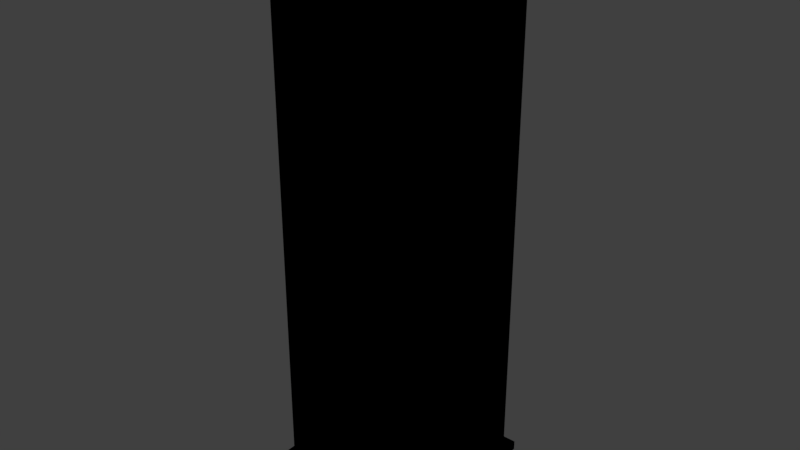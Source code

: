 # Source: platform.blend  (saved by Blender 2.79.0; exported with 4.5.12 LTS)
import bpy
from mathutils import Matrix  # noqa: F401  (used for matrix-valued properties, if any)

bpy.ops.wm.read_factory_settings(use_empty=True)
scene = bpy.context.scene
scene.name = 'Scene'

# ---- collections
col_collection_1 = bpy.data.collections.new('Collection 1'); scene.collection.children.link(col_collection_1)

# ---- materials (node trees are filled in below, after node groups)
mat_material = bpy.data.materials.new('Material')
mat_material.alpha_threshold = 0.0
mat_material.use_transparent_shadow = False
mat_material.diffuse_color = (0.0, 0.0, 0.0, 1.0)
mat_material.roughness = 0.5
mat_material.line_color = (0.0, 0.0, 0.0, 1.0)

# ---- material node trees

# ---- world
world_world = bpy.data.worlds.new('World'); scene.world = world_world
world_world.color = (0.05088, 0.05088, 0.05088)
world_world.use_sun_shadow = False
world_world.sun_shadow_jitter_overblur = 0.0
world_world.cycles.sampling_method = 'MANUAL'

# ---- lights
light_lamp = bpy.data.lights.new('Lamp', 'POINT')
light_lamp.transmission_factor = 0.0
light_lamp.cutoff_distance = 30.0
light_lamp.energy = 100.0
light_lamp.shadow_buffer_clip_start = 1.001
light_lamp.shadow_soft_size = 0.1
light_lamp.shadow_maximum_resolution = 0.006
light_lamp.use_absolute_resolution = True

# ---- meshes
me_cube = bpy.data.meshes.new('Cube')
me_cube.from_pydata([(0.7304, 0.5304, 0.3398), (0.5304, -0.7304, 0.3398), (-0.7304, -0.5304, 0.3398), (-0.7304, 0.5304, 0.3398), (0.7304, 0.7304, 2.856), (0.7304, -0.7304, 2.856), (-0.7304, -0.7304, 2.856), (-0.7304, 0.7304, 2.856), (1.0, 1.0, 3.094), (1.0, -1.0, 3.094), (-1.0, 1.0, 3.094), (-1.0, -1.0, 3.094), (0.7304, 0.7304, 0.0), (0.7304, -0.7304, 0.0), (-0.7304, 0.7304, 0.0), (-0.7304, -0.7304, 0.0), (0.7304, 0.5304, 2.516), (0.5304, -0.7304, 2.516), (-0.7304, 0.5304, 2.516), (-0.7304, -0.5304, 2.516), (0.9274, 0.7304, 0.05358), (0.9274, -0.7304, 0.05358), (0.9274, -0.7304, 0.0), (0.9274, 0.7304, 0.0), (-0.7304, 0.9274, 0.05358), (0.7304, 0.9274, 0.05358), (0.7304, 0.9274, 0.0), (-0.7304, 0.9274, 0.0), (0.7304, -0.9274, 0.05358), (-0.7304, -0.9274, 0.05358), (-0.7304, -0.9274, 0.0), (0.7304, -0.9274, 0.0), (-0.9274, -0.7304, 0.05358), (-0.9274, 0.7304, 0.05358), (-0.9274, 0.7304, 0.0), (-0.9274, -0.7304, 0.0), (-0.5304, -0.7304, 0.3398), (-0.5304, -0.7304, 2.516), (-0.5304, 0.7304, 0.3398), (-0.5304, 0.7304, 2.516), (0.7304, -0.5304, 0.3398), (0.7304, -0.5304, 2.516), (-0.7304, -0.7304, 0.1398), (-0.7304, -0.7304, 2.716), (0.5304, 0.7304, 0.3398), (0.5304, 0.7304, 2.516), (0.7304, -0.7304, 0.1398), (0.7304, -0.7304, 2.716), (0.7304, 0.7304, 0.1398), (0.7304, 0.7304, 2.716), (-0.7304, 0.7304, 0.1398), (-0.7304, 0.7304, 2.716), (-0.5578, -0.5304, 0.3398), (-0.5578, -0.5304, 2.516), (-0.5578, 0.5304, 0.3398), (-0.5578, 0.5304, 2.516), (0.5304, -0.5578, 0.3398), (0.5304, -0.5578, 2.516), (-0.5304, -0.5578, 0.3398), (-0.5304, -0.5578, 2.516), (0.5578, 0.5304, 0.3398), (0.5578, 0.5304, 2.516), (0.5578, -0.5304, 0.3398), (0.5578, -0.5304, 2.516), (0.5304, 0.5578, 0.3398), (0.5304, 0.5578, 2.516), (-0.5304, 0.5578, 0.3398), (-0.5304, 0.5578, 2.516)], [], [(12, 13, 15, 14), (5, 4, 8, 9), (41, 40, 62, 63), (17, 37, 59, 57), (3, 2, 52, 54), (44, 38, 66, 64), (8, 10, 11, 9), (7, 6, 11, 10), (4, 7, 10, 8), (6, 5, 9, 11), (47, 49, 4, 5), (49, 51, 7, 4), (43, 47, 5, 6), (51, 43, 6, 7), (20, 21, 22, 23), (46, 21, 20, 48), (13, 22, 21, 46), (12, 23, 22, 13), (48, 20, 23, 12), (24, 25, 26, 27), (48, 25, 24, 50), (12, 26, 25, 48), (14, 27, 26, 12), (50, 24, 27, 14), (28, 29, 30, 31), (42, 29, 28, 46), (15, 30, 29, 42), (13, 31, 30, 15), (46, 28, 31, 13), (32, 33, 34, 35), (50, 33, 32, 42), (14, 34, 33, 50), (15, 35, 34, 14), (42, 32, 35, 15), (19, 2, 42, 43), (3, 18, 51, 50), (2, 3, 50, 42), (18, 19, 43, 51), (17, 1, 46, 47), (36, 37, 43, 42), (1, 36, 42, 46), (37, 17, 47, 43), (16, 0, 48, 49), (40, 41, 47, 46), (0, 40, 46, 48), (41, 16, 49, 47), (44, 45, 49, 48), (39, 38, 50, 51), (38, 44, 48, 50), (45, 39, 51, 49), (52, 53, 55, 54), (2, 19, 53, 52), (19, 18, 55, 53), (18, 3, 54, 55), (56, 57, 59, 58), (37, 36, 58, 59), (36, 1, 56, 58), (1, 17, 57, 56), (60, 61, 63, 62), (40, 0, 60, 62), (0, 16, 61, 60), (16, 41, 63, 61), (65, 64, 66, 67), (45, 44, 64, 65), (39, 45, 65, 67), (38, 39, 67, 66)])
me_cube.materials.append(mat_material)
me_cube.use_remesh_preserve_volume = False
me_cube.use_remesh_preserve_attributes = False
me_cube.use_mirror_vertex_groups = False
me_cube.update()

# ---- objects
ob_cube = bpy.data.objects.new('Cube', me_cube)
ob_lamp = bpy.data.objects.new('Lamp', light_lamp)

# ---- transforms, parenting, visibility, modifiers, constraints
ob_cube.location = (0.0, 0.0, 0.0)
ob_cube.scale = (0.5792, 0.5792, 1.0)
ob_cube.lock_rotations_4d = False
ob_cube.empty_display_type = 'ARROWS'
ob_cube.lineart.crease_threshold = 0.0
ob_lamp.location = (4.076, 1.005, 5.904)
ob_lamp.rotation_euler = (0.6503, 0.05522, 1.866)
ob_lamp.lock_rotations_4d = False
ob_lamp.empty_display_type = 'ARROWS'
ob_lamp.color = (0.0, 0.0, 0.0, 0.0)
ob_lamp.lineart.crease_threshold = 0.0

# ---- collection membership
col_collection_1.objects.link(ob_cube)
col_collection_1.objects.link(ob_lamp)

# ---- scene / render settings (as saved in the file)
scene.frame_start = 1; scene.frame_end = 250; scene.frame_set(1)
scene.render.engine = 'BLENDER_EEVEE_NEXT'
scene.render.resolution_percentage = 50
scene.render.dither_intensity = 0.0
scene.cycles.use_denoising = False
scene.cycles.samples = 128
scene.cycles.sampling_pattern = 'TABULATED_SOBOL'
scene.cycles.use_adaptive_sampling = False
scene.cycles.use_light_tree = False
scene.cycles.blur_glossy = 0.0
scene.cycles.sample_clamp_indirect = 0.0
scene.view_settings.view_transform = 'Standard'
bpy.context.view_layer.update()

# ---- added for rendering (the .blend has no active camera): camera
cam_auto = bpy.data.cameras.new('AutoCamera')
cam_auto.lens = 50.0
cam_auto.sensor_width = 36.0
cam_auto.clip_end = 1000.0
ob_auto_camera = bpy.data.objects.new('AutoCamera', cam_auto)
scene.collection.objects.link(ob_auto_camera)
ob_auto_camera.location = (3.23926, -3.88711, 4.13844)
ob_auto_camera.rotation_euler = (1.09748, -7.21219e-08, 0.694738)
scene.camera = ob_auto_camera
bpy.context.view_layer.update()
